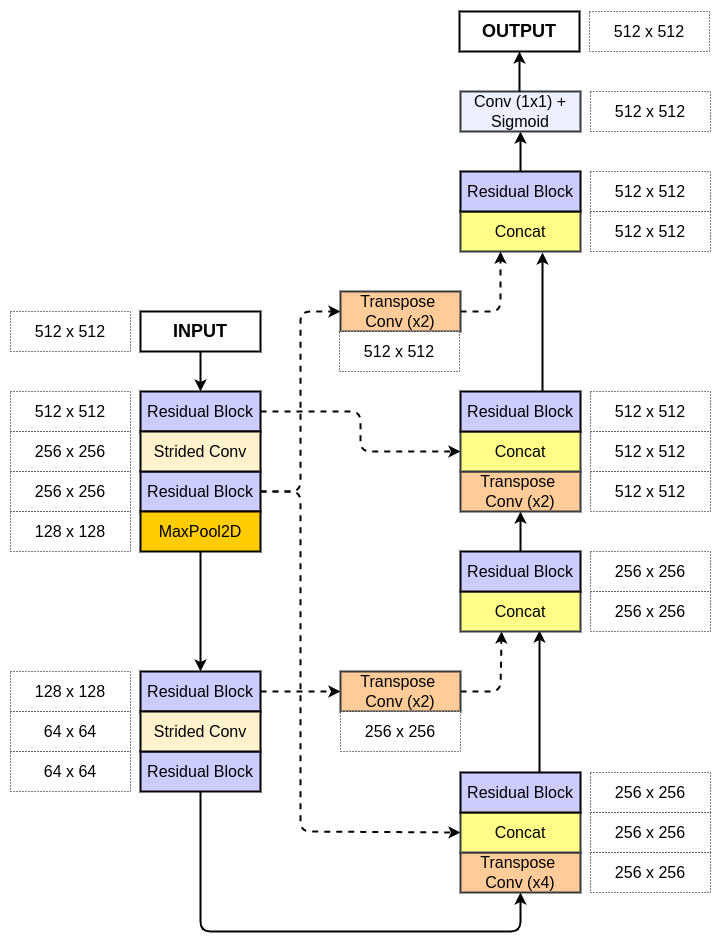

The diagram above was exported from draw.io. Its source (the exported page's mxGraphModel, read from the mxfile embedded in the PNG):
<mxGraphModel dx="1350" dy="2001" grid="1" gridSize="10" guides="1" tooltips="1" connect="1" arrows="1" fold="1" page="1" pageScale="1" pageWidth="827" pageHeight="1169" math="0" shadow="0">
  <root>
    <mxCell id="0" />
    <mxCell id="1" parent="0" />
    <mxCell id="6mRvtvQpsZayuGQ5z5fj-3" style="edgeStyle=orthogonalEdgeStyle;rounded=0;orthogonalLoop=1;jettySize=auto;html=1;entryX=0.5;entryY=0;entryDx=0;entryDy=0;fontSize=16;strokeWidth=2;" edge="1" parent="1" source="6mRvtvQpsZayuGQ5z5fj-1" target="6mRvtvQpsZayuGQ5z5fj-2">
      <mxGeometry relative="1" as="geometry" />
    </mxCell>
    <mxCell id="6mRvtvQpsZayuGQ5z5fj-1" value="&lt;font style=&quot;font-size: 18px&quot;&gt;&lt;b&gt;INPUT&lt;/b&gt;&lt;/font&gt;" style="rounded=0;whiteSpace=wrap;html=1;strokeWidth=2;" vertex="1" parent="1">
      <mxGeometry x="160" y="80" width="120" height="40" as="geometry" />
    </mxCell>
    <mxCell id="6mRvtvQpsZayuGQ5z5fj-48" style="edgeStyle=orthogonalEdgeStyle;rounded=1;orthogonalLoop=1;jettySize=auto;html=1;entryX=0;entryY=0.5;entryDx=0;entryDy=0;fontSize=16;strokeWidth=2;dashed=1;" edge="1" parent="1" source="6mRvtvQpsZayuGQ5z5fj-2" target="6mRvtvQpsZayuGQ5z5fj-47">
      <mxGeometry relative="1" as="geometry" />
    </mxCell>
    <mxCell id="6mRvtvQpsZayuGQ5z5fj-2" value="&lt;font style=&quot;font-size: 16px&quot;&gt;Residual Block&lt;/font&gt;" style="rounded=0;whiteSpace=wrap;html=1;strokeWidth=2;fillColor=#CCCCFF;strokeColor=#000000;" vertex="1" parent="1">
      <mxGeometry x="160" y="160" width="120" height="40" as="geometry" />
    </mxCell>
    <mxCell id="6mRvtvQpsZayuGQ5z5fj-28" style="edgeStyle=orthogonalEdgeStyle;rounded=1;orthogonalLoop=1;jettySize=auto;html=1;entryX=0;entryY=0.5;entryDx=0;entryDy=0;fontSize=16;strokeWidth=2;dashed=1;" edge="1" parent="1" source="6mRvtvQpsZayuGQ5z5fj-4" target="6mRvtvQpsZayuGQ5z5fj-26">
      <mxGeometry relative="1" as="geometry">
        <Array as="points">
          <mxPoint x="320" y="260" />
          <mxPoint x="320" y="600" />
        </Array>
      </mxGeometry>
    </mxCell>
    <mxCell id="6mRvtvQpsZayuGQ5z5fj-55" style="edgeStyle=orthogonalEdgeStyle;rounded=1;orthogonalLoop=1;jettySize=auto;html=1;entryX=0;entryY=0.5;entryDx=0;entryDy=0;fontSize=16;strokeWidth=2;dashed=1;" edge="1" parent="1" source="6mRvtvQpsZayuGQ5z5fj-4" target="6mRvtvQpsZayuGQ5z5fj-53">
      <mxGeometry relative="1" as="geometry" />
    </mxCell>
    <mxCell id="6mRvtvQpsZayuGQ5z5fj-4" value="&lt;font style=&quot;font-size: 16px&quot;&gt;Residual Block&lt;/font&gt;" style="rounded=0;whiteSpace=wrap;html=1;strokeWidth=2;fillColor=#CCCCFF;strokeColor=#000000;" vertex="1" parent="1">
      <mxGeometry x="160" y="240" width="120" height="40" as="geometry" />
    </mxCell>
    <mxCell id="6mRvtvQpsZayuGQ5z5fj-5" value="&lt;font style=&quot;font-size: 16px&quot;&gt;Strided Conv&lt;/font&gt;" style="rounded=0;whiteSpace=wrap;html=1;strokeWidth=2;fillColor=#FFF2CC;strokeColor=#000000;" vertex="1" parent="1">
      <mxGeometry x="160" y="200" width="120" height="40" as="geometry" />
    </mxCell>
    <mxCell id="6mRvtvQpsZayuGQ5z5fj-6" value="&lt;font style=&quot;font-size: 16px&quot;&gt;512 x 512&lt;/font&gt;" style="rounded=0;whiteSpace=wrap;html=1;strokeWidth=1;dashed=1;dashPattern=1 2;" vertex="1" parent="1">
      <mxGeometry x="30" y="160" width="120" height="40" as="geometry" />
    </mxCell>
    <mxCell id="6mRvtvQpsZayuGQ5z5fj-7" value="&lt;font style=&quot;font-size: 16px&quot;&gt;512 x 512&lt;/font&gt;" style="rounded=0;whiteSpace=wrap;html=1;strokeWidth=1;dashed=1;dashPattern=1 2;" vertex="1" parent="1">
      <mxGeometry x="30" y="80" width="120" height="40" as="geometry" />
    </mxCell>
    <mxCell id="6mRvtvQpsZayuGQ5z5fj-8" value="&lt;span style=&quot;font-size: 16px&quot;&gt;256 x 256&lt;/span&gt;" style="rounded=0;whiteSpace=wrap;html=1;strokeWidth=1;dashed=1;dashPattern=1 2;" vertex="1" parent="1">
      <mxGeometry x="30" y="200" width="120" height="40" as="geometry" />
    </mxCell>
    <mxCell id="6mRvtvQpsZayuGQ5z5fj-9" value="&lt;span style=&quot;font-size: 16px&quot;&gt;256 x 256&lt;/span&gt;" style="rounded=0;whiteSpace=wrap;html=1;strokeWidth=1;dashed=1;dashPattern=1 2;" vertex="1" parent="1">
      <mxGeometry x="30" y="240" width="120" height="40" as="geometry" />
    </mxCell>
    <mxCell id="6mRvtvQpsZayuGQ5z5fj-18" style="edgeStyle=orthogonalEdgeStyle;rounded=0;orthogonalLoop=1;jettySize=auto;html=1;fontSize=16;strokeWidth=2;entryX=0.5;entryY=0;entryDx=0;entryDy=0;" edge="1" parent="1" source="6mRvtvQpsZayuGQ5z5fj-10" target="6mRvtvQpsZayuGQ5z5fj-22">
      <mxGeometry relative="1" as="geometry">
        <mxPoint x="220" y="360" as="targetPoint" />
      </mxGeometry>
    </mxCell>
    <mxCell id="6mRvtvQpsZayuGQ5z5fj-10" value="&lt;font style=&quot;font-size: 16px&quot;&gt;MaxPool2D&lt;/font&gt;" style="rounded=0;whiteSpace=wrap;html=1;strokeWidth=2;fillColor=#ffcc00;strokeColor=#000000;" vertex="1" parent="1">
      <mxGeometry x="160" y="280" width="120" height="40" as="geometry" />
    </mxCell>
    <mxCell id="6mRvtvQpsZayuGQ5z5fj-11" value="&lt;span style=&quot;font-size: 16px&quot;&gt;128 x 128&lt;/span&gt;" style="rounded=0;whiteSpace=wrap;html=1;strokeWidth=1;dashed=1;dashPattern=1 2;" vertex="1" parent="1">
      <mxGeometry x="30" y="280" width="120" height="40" as="geometry" />
    </mxCell>
    <mxCell id="6mRvtvQpsZayuGQ5z5fj-15" value="&lt;font style=&quot;font-size: 16px&quot;&gt;128 x 128&lt;/font&gt;" style="rounded=0;whiteSpace=wrap;html=1;strokeWidth=1;dashed=1;dashPattern=1 2;" vertex="1" parent="1">
      <mxGeometry x="30" y="440" width="120" height="40" as="geometry" />
    </mxCell>
    <mxCell id="6mRvtvQpsZayuGQ5z5fj-16" value="&lt;span style=&quot;font-size: 16px&quot;&gt;64 x 64&lt;/span&gt;" style="rounded=0;whiteSpace=wrap;html=1;strokeWidth=1;dashed=1;dashPattern=1 2;" vertex="1" parent="1">
      <mxGeometry x="30" y="480" width="120" height="40" as="geometry" />
    </mxCell>
    <mxCell id="6mRvtvQpsZayuGQ5z5fj-17" value="&lt;span style=&quot;font-size: 16px&quot;&gt;64 x 64&lt;/span&gt;" style="rounded=0;whiteSpace=wrap;html=1;strokeWidth=1;dashed=1;dashPattern=1 2;" vertex="1" parent="1">
      <mxGeometry x="30" y="520" width="120" height="40" as="geometry" />
    </mxCell>
    <mxCell id="6mRvtvQpsZayuGQ5z5fj-34" style="edgeStyle=orthogonalEdgeStyle;rounded=1;orthogonalLoop=1;jettySize=auto;html=1;entryX=0;entryY=0.5;entryDx=0;entryDy=0;fontSize=16;strokeWidth=2;dashed=1;" edge="1" parent="1" source="6mRvtvQpsZayuGQ5z5fj-22" target="6mRvtvQpsZayuGQ5z5fj-33">
      <mxGeometry relative="1" as="geometry" />
    </mxCell>
    <mxCell id="6mRvtvQpsZayuGQ5z5fj-22" value="&lt;font style=&quot;font-size: 16px&quot;&gt;Residual Block&lt;/font&gt;" style="rounded=0;whiteSpace=wrap;html=1;strokeWidth=2;fillColor=#CCCCFF;strokeColor=#000000;" vertex="1" parent="1">
      <mxGeometry x="160" y="440" width="120" height="40" as="geometry" />
    </mxCell>
    <mxCell id="6mRvtvQpsZayuGQ5z5fj-27" style="edgeStyle=orthogonalEdgeStyle;rounded=1;orthogonalLoop=1;jettySize=auto;html=1;entryX=0.5;entryY=1;entryDx=0;entryDy=0;fontSize=16;strokeWidth=2;" edge="1" parent="1" source="6mRvtvQpsZayuGQ5z5fj-23" target="6mRvtvQpsZayuGQ5z5fj-25">
      <mxGeometry relative="1" as="geometry">
        <Array as="points">
          <mxPoint x="220" y="700" />
          <mxPoint x="540" y="700" />
        </Array>
      </mxGeometry>
    </mxCell>
    <mxCell id="6mRvtvQpsZayuGQ5z5fj-23" value="&lt;font style=&quot;font-size: 16px&quot;&gt;Residual Block&lt;/font&gt;" style="rounded=0;whiteSpace=wrap;html=1;strokeWidth=2;fillColor=#CCCCFF;strokeColor=#000000;" vertex="1" parent="1">
      <mxGeometry x="160" y="520" width="120" height="40" as="geometry" />
    </mxCell>
    <mxCell id="6mRvtvQpsZayuGQ5z5fj-24" value="&lt;font style=&quot;font-size: 16px&quot;&gt;Strided Conv&lt;/font&gt;" style="rounded=0;whiteSpace=wrap;html=1;strokeWidth=2;fillColor=#FFF2CC;strokeColor=#000000;" vertex="1" parent="1">
      <mxGeometry x="160" y="480" width="120" height="40" as="geometry" />
    </mxCell>
    <mxCell id="6mRvtvQpsZayuGQ5z5fj-25" value="&lt;font style=&quot;font-size: 16px&quot;&gt;Transpose &lt;br&gt;Conv (x4)&lt;/font&gt;" style="rounded=0;whiteSpace=wrap;html=1;strokeWidth=2;fillColor=#ffcc99;strokeColor=#36393d;" vertex="1" parent="1">
      <mxGeometry x="480" y="621" width="120" height="40" as="geometry" />
    </mxCell>
    <mxCell id="6mRvtvQpsZayuGQ5z5fj-26" value="&lt;font style=&quot;font-size: 16px&quot;&gt;Concat&lt;/font&gt;" style="rounded=0;whiteSpace=wrap;html=1;strokeWidth=2;fillColor=#ffff88;strokeColor=#36393d;" vertex="1" parent="1">
      <mxGeometry x="480" y="581" width="120" height="40" as="geometry" />
    </mxCell>
    <mxCell id="6mRvtvQpsZayuGQ5z5fj-39" style="edgeStyle=orthogonalEdgeStyle;rounded=1;orthogonalLoop=1;jettySize=auto;html=1;fontSize=16;strokeWidth=2;entryX=0.658;entryY=0.975;entryDx=0;entryDy=0;entryPerimeter=0;" edge="1" parent="1" source="6mRvtvQpsZayuGQ5z5fj-29" target="6mRvtvQpsZayuGQ5z5fj-35">
      <mxGeometry relative="1" as="geometry">
        <Array as="points">
          <mxPoint x="559" y="510" />
          <mxPoint x="559" y="510" />
        </Array>
      </mxGeometry>
    </mxCell>
    <mxCell id="6mRvtvQpsZayuGQ5z5fj-29" value="&lt;font style=&quot;font-size: 16px&quot;&gt;Residual Block&lt;/font&gt;" style="rounded=0;whiteSpace=wrap;html=1;strokeWidth=2;fillColor=#CCCCFF;strokeColor=#000000;" vertex="1" parent="1">
      <mxGeometry x="480" y="541" width="120" height="40" as="geometry" />
    </mxCell>
    <mxCell id="6mRvtvQpsZayuGQ5z5fj-30" value="&lt;span style=&quot;font-size: 16px&quot;&gt;256 x 256&lt;/span&gt;" style="rounded=0;whiteSpace=wrap;html=1;strokeWidth=1;dashed=1;dashPattern=1 2;" vertex="1" parent="1">
      <mxGeometry x="610" y="621" width="120" height="40" as="geometry" />
    </mxCell>
    <mxCell id="6mRvtvQpsZayuGQ5z5fj-31" value="&lt;span style=&quot;font-size: 16px&quot;&gt;256 x 256&lt;/span&gt;" style="rounded=0;whiteSpace=wrap;html=1;strokeWidth=1;dashed=1;dashPattern=1 2;" vertex="1" parent="1">
      <mxGeometry x="610" y="581" width="120" height="40" as="geometry" />
    </mxCell>
    <mxCell id="6mRvtvQpsZayuGQ5z5fj-32" value="&lt;span style=&quot;font-size: 16px&quot;&gt;256 x 256&lt;/span&gt;" style="rounded=0;whiteSpace=wrap;html=1;strokeWidth=1;dashed=1;dashPattern=1 2;" vertex="1" parent="1">
      <mxGeometry x="610" y="541" width="120" height="40" as="geometry" />
    </mxCell>
    <mxCell id="6mRvtvQpsZayuGQ5z5fj-37" style="edgeStyle=orthogonalEdgeStyle;rounded=1;orthogonalLoop=1;jettySize=auto;html=1;entryX=0.342;entryY=1;entryDx=0;entryDy=0;entryPerimeter=0;fontSize=16;strokeWidth=2;dashed=1;" edge="1" parent="1" source="6mRvtvQpsZayuGQ5z5fj-33" target="6mRvtvQpsZayuGQ5z5fj-35">
      <mxGeometry relative="1" as="geometry">
        <Array as="points">
          <mxPoint x="520" y="460" />
        </Array>
      </mxGeometry>
    </mxCell>
    <mxCell id="6mRvtvQpsZayuGQ5z5fj-33" value="&lt;font style=&quot;font-size: 16px&quot;&gt;Transpose &lt;br&gt;Conv (x2)&lt;/font&gt;" style="rounded=0;whiteSpace=wrap;html=1;strokeWidth=2;fillColor=#ffcc99;strokeColor=#36393d;" vertex="1" parent="1">
      <mxGeometry x="360" y="440" width="120" height="40" as="geometry" />
    </mxCell>
    <mxCell id="6mRvtvQpsZayuGQ5z5fj-35" value="&lt;font style=&quot;font-size: 16px&quot;&gt;Concat&lt;/font&gt;" style="rounded=0;whiteSpace=wrap;html=1;strokeWidth=2;fillColor=#ffff88;strokeColor=#36393d;" vertex="1" parent="1">
      <mxGeometry x="480" y="360" width="120" height="40" as="geometry" />
    </mxCell>
    <mxCell id="6mRvtvQpsZayuGQ5z5fj-36" value="&lt;span style=&quot;font-size: 16px&quot;&gt;256 x 256&lt;/span&gt;" style="rounded=0;whiteSpace=wrap;html=1;strokeWidth=1;dashed=1;dashPattern=1 2;" vertex="1" parent="1">
      <mxGeometry x="360" y="480" width="120" height="40" as="geometry" />
    </mxCell>
    <mxCell id="6mRvtvQpsZayuGQ5z5fj-44" style="edgeStyle=orthogonalEdgeStyle;rounded=1;orthogonalLoop=1;jettySize=auto;html=1;entryX=0.5;entryY=1;entryDx=0;entryDy=0;fontSize=16;strokeWidth=2;" edge="1" parent="1" source="6mRvtvQpsZayuGQ5z5fj-40" target="6mRvtvQpsZayuGQ5z5fj-43">
      <mxGeometry relative="1" as="geometry" />
    </mxCell>
    <mxCell id="6mRvtvQpsZayuGQ5z5fj-40" value="&lt;font style=&quot;font-size: 16px&quot;&gt;Residual Block&lt;/font&gt;" style="rounded=0;whiteSpace=wrap;html=1;strokeWidth=2;fillColor=#CCCCFF;strokeColor=#000000;" vertex="1" parent="1">
      <mxGeometry x="480" y="320" width="120" height="40" as="geometry" />
    </mxCell>
    <mxCell id="6mRvtvQpsZayuGQ5z5fj-41" value="&lt;span style=&quot;font-size: 16px&quot;&gt;256 x 256&lt;/span&gt;" style="rounded=0;whiteSpace=wrap;html=1;strokeWidth=1;dashed=1;dashPattern=1 2;" vertex="1" parent="1">
      <mxGeometry x="610" y="360" width="120" height="40" as="geometry" />
    </mxCell>
    <mxCell id="6mRvtvQpsZayuGQ5z5fj-42" value="&lt;span style=&quot;font-size: 16px&quot;&gt;256 x 256&lt;/span&gt;" style="rounded=0;whiteSpace=wrap;html=1;strokeWidth=1;dashed=1;dashPattern=1 2;" vertex="1" parent="1">
      <mxGeometry x="610" y="320" width="120" height="40" as="geometry" />
    </mxCell>
    <mxCell id="6mRvtvQpsZayuGQ5z5fj-43" value="&lt;font style=&quot;font-size: 16px&quot;&gt;Transpose &lt;br&gt;Conv (x2)&lt;/font&gt;" style="rounded=0;whiteSpace=wrap;html=1;strokeWidth=2;fillColor=#ffcc99;strokeColor=#36393d;" vertex="1" parent="1">
      <mxGeometry x="480" y="240" width="120" height="40" as="geometry" />
    </mxCell>
    <mxCell id="6mRvtvQpsZayuGQ5z5fj-46" value="&lt;font style=&quot;font-size: 16px&quot;&gt;512 x 512&lt;/font&gt;" style="rounded=0;whiteSpace=wrap;html=1;strokeWidth=1;dashed=1;dashPattern=1 2;" vertex="1" parent="1">
      <mxGeometry x="610" y="240" width="120" height="40" as="geometry" />
    </mxCell>
    <mxCell id="6mRvtvQpsZayuGQ5z5fj-47" value="&lt;font style=&quot;font-size: 16px&quot;&gt;Concat&lt;/font&gt;" style="rounded=0;whiteSpace=wrap;html=1;strokeWidth=2;fillColor=#ffff88;strokeColor=#36393d;" vertex="1" parent="1">
      <mxGeometry x="480" y="200" width="120" height="40" as="geometry" />
    </mxCell>
    <mxCell id="6mRvtvQpsZayuGQ5z5fj-57" style="edgeStyle=orthogonalEdgeStyle;rounded=1;orthogonalLoop=1;jettySize=auto;html=1;entryX=0.683;entryY=1.025;entryDx=0;entryDy=0;entryPerimeter=0;fontSize=16;strokeWidth=2;" edge="1" parent="1" source="6mRvtvQpsZayuGQ5z5fj-49" target="6mRvtvQpsZayuGQ5z5fj-52">
      <mxGeometry relative="1" as="geometry">
        <Array as="points">
          <mxPoint x="562" y="120" />
          <mxPoint x="562" y="120" />
        </Array>
      </mxGeometry>
    </mxCell>
    <mxCell id="6mRvtvQpsZayuGQ5z5fj-49" value="&lt;font style=&quot;font-size: 16px&quot;&gt;Residual Block&lt;/font&gt;" style="rounded=0;whiteSpace=wrap;html=1;strokeWidth=2;fillColor=#CCCCFF;strokeColor=#000000;" vertex="1" parent="1">
      <mxGeometry x="480" y="160" width="120" height="40" as="geometry" />
    </mxCell>
    <mxCell id="6mRvtvQpsZayuGQ5z5fj-50" value="&lt;font style=&quot;font-size: 16px&quot;&gt;512 x 512&lt;/font&gt;" style="rounded=0;whiteSpace=wrap;html=1;strokeWidth=1;dashed=1;dashPattern=1 2;" vertex="1" parent="1">
      <mxGeometry x="610" y="200" width="120" height="40" as="geometry" />
    </mxCell>
    <mxCell id="6mRvtvQpsZayuGQ5z5fj-51" value="&lt;font style=&quot;font-size: 16px&quot;&gt;512 x 512&lt;/font&gt;" style="rounded=0;whiteSpace=wrap;html=1;strokeWidth=1;dashed=1;dashPattern=1 2;" vertex="1" parent="1">
      <mxGeometry x="610" y="160" width="120" height="40" as="geometry" />
    </mxCell>
    <mxCell id="6mRvtvQpsZayuGQ5z5fj-52" value="&lt;font style=&quot;font-size: 16px&quot;&gt;Concat&lt;/font&gt;" style="rounded=0;whiteSpace=wrap;html=1;strokeWidth=2;fillColor=#ffff88;strokeColor=#36393d;" vertex="1" parent="1">
      <mxGeometry x="480" y="-20" width="120" height="40" as="geometry" />
    </mxCell>
    <mxCell id="6mRvtvQpsZayuGQ5z5fj-56" style="edgeStyle=orthogonalEdgeStyle;rounded=1;orthogonalLoop=1;jettySize=auto;html=1;entryX=0.333;entryY=1;entryDx=0;entryDy=0;entryPerimeter=0;fontSize=16;strokeWidth=2;dashed=1;" edge="1" parent="1" source="6mRvtvQpsZayuGQ5z5fj-53" target="6mRvtvQpsZayuGQ5z5fj-52">
      <mxGeometry relative="1" as="geometry">
        <Array as="points">
          <mxPoint x="520" y="80" />
        </Array>
      </mxGeometry>
    </mxCell>
    <mxCell id="6mRvtvQpsZayuGQ5z5fj-53" value="&lt;font style=&quot;font-size: 16px&quot;&gt;Transpose &lt;br&gt;Conv (x2)&lt;/font&gt;" style="rounded=0;whiteSpace=wrap;html=1;strokeWidth=2;fillColor=#ffcc99;strokeColor=#36393d;" vertex="1" parent="1">
      <mxGeometry x="360" y="60" width="120" height="40" as="geometry" />
    </mxCell>
    <mxCell id="6mRvtvQpsZayuGQ5z5fj-58" value="&lt;font style=&quot;font-size: 16px&quot;&gt;512 x 512&lt;/font&gt;" style="rounded=0;whiteSpace=wrap;html=1;strokeWidth=1;dashed=1;dashPattern=1 2;" vertex="1" parent="1">
      <mxGeometry x="359" y="100" width="120" height="40" as="geometry" />
    </mxCell>
    <mxCell id="6mRvtvQpsZayuGQ5z5fj-64" style="edgeStyle=orthogonalEdgeStyle;rounded=1;orthogonalLoop=1;jettySize=auto;html=1;entryX=0.5;entryY=1;entryDx=0;entryDy=0;fontSize=16;strokeWidth=2;" edge="1" parent="1" source="6mRvtvQpsZayuGQ5z5fj-59" target="6mRvtvQpsZayuGQ5z5fj-62">
      <mxGeometry relative="1" as="geometry" />
    </mxCell>
    <mxCell id="6mRvtvQpsZayuGQ5z5fj-59" value="&lt;font style=&quot;font-size: 16px&quot;&gt;Residual Block&lt;/font&gt;" style="rounded=0;whiteSpace=wrap;html=1;strokeWidth=2;fillColor=#CCCCFF;strokeColor=#000000;" vertex="1" parent="1">
      <mxGeometry x="480" y="-60" width="120" height="40" as="geometry" />
    </mxCell>
    <mxCell id="6mRvtvQpsZayuGQ5z5fj-60" value="&lt;font style=&quot;font-size: 16px&quot;&gt;512 x 512&lt;/font&gt;" style="rounded=0;whiteSpace=wrap;html=1;strokeWidth=1;dashed=1;dashPattern=1 2;" vertex="1" parent="1">
      <mxGeometry x="610" y="-20" width="120" height="40" as="geometry" />
    </mxCell>
    <mxCell id="6mRvtvQpsZayuGQ5z5fj-61" value="&lt;font style=&quot;font-size: 16px&quot;&gt;512 x 512&lt;/font&gt;" style="rounded=0;whiteSpace=wrap;html=1;strokeWidth=1;dashed=1;dashPattern=1 2;" vertex="1" parent="1">
      <mxGeometry x="610" y="-60" width="120" height="40" as="geometry" />
    </mxCell>
    <mxCell id="6mRvtvQpsZayuGQ5z5fj-62" value="&lt;font style=&quot;font-size: 16px&quot;&gt;Conv (1x1) + Sigmoid&lt;/font&gt;" style="rounded=0;whiteSpace=wrap;html=1;strokeWidth=2;fillColor=#EDF1FF;strokeColor=#36393d;" vertex="1" parent="1">
      <mxGeometry x="480" y="-140" width="120" height="40" as="geometry" />
    </mxCell>
    <mxCell id="6mRvtvQpsZayuGQ5z5fj-69" style="edgeStyle=orthogonalEdgeStyle;rounded=1;orthogonalLoop=1;jettySize=auto;html=1;entryX=0.5;entryY=1;entryDx=0;entryDy=0;fontSize=16;strokeWidth=2;" edge="1" parent="1" target="6mRvtvQpsZayuGQ5z5fj-65">
      <mxGeometry relative="1" as="geometry">
        <mxPoint x="539" y="-140" as="sourcePoint" />
      </mxGeometry>
    </mxCell>
    <mxCell id="6mRvtvQpsZayuGQ5z5fj-65" value="&lt;font style=&quot;font-size: 18px&quot;&gt;&lt;b&gt;OUTPUT&lt;/b&gt;&lt;/font&gt;" style="rounded=0;whiteSpace=wrap;html=1;strokeWidth=2;" vertex="1" parent="1">
      <mxGeometry x="479" y="-220" width="120" height="40" as="geometry" />
    </mxCell>
    <mxCell id="6mRvtvQpsZayuGQ5z5fj-66" value="&lt;font style=&quot;font-size: 16px&quot;&gt;512 x 512&lt;/font&gt;" style="rounded=0;whiteSpace=wrap;html=1;strokeWidth=1;dashed=1;dashPattern=1 2;" vertex="1" parent="1">
      <mxGeometry x="610" y="-140" width="120" height="40" as="geometry" />
    </mxCell>
    <mxCell id="6mRvtvQpsZayuGQ5z5fj-68" value="&lt;font style=&quot;font-size: 16px&quot;&gt;512 x 512&lt;/font&gt;" style="rounded=0;whiteSpace=wrap;html=1;strokeWidth=1;dashed=1;dashPattern=1 2;" vertex="1" parent="1">
      <mxGeometry x="609" y="-220" width="120" height="40" as="geometry" />
    </mxCell>
  </root>
</mxGraphModel>